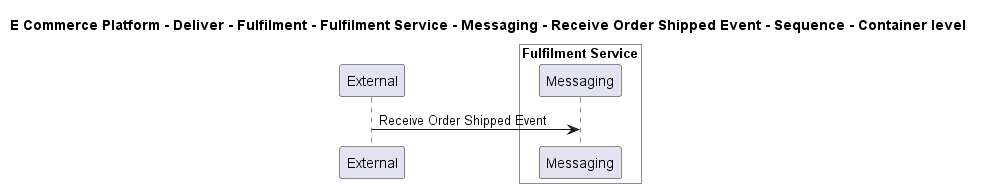

The diagram above was rendered by PlantUML. Its source (embedded in the PNG):
@startuml

title E Commerce Platform - Deliver - Fulfilment - Fulfilment Service - Messaging - Receive Order Shipped Event - Sequence - Container level

participant "External" as C4InterFlow.SoftwareSystems.ExternalSystem

box "Fulfilment Service" #White
    participant "Messaging" as ECommercePlatform.Deliver.Fulfilment.SoftwareSystems.FulfilmentService.Containers.Messaging
end box


C4InterFlow.SoftwareSystems.ExternalSystem -> ECommercePlatform.Deliver.Fulfilment.SoftwareSystems.FulfilmentService.Containers.Messaging : Receive Order Shipped Event


@enduml